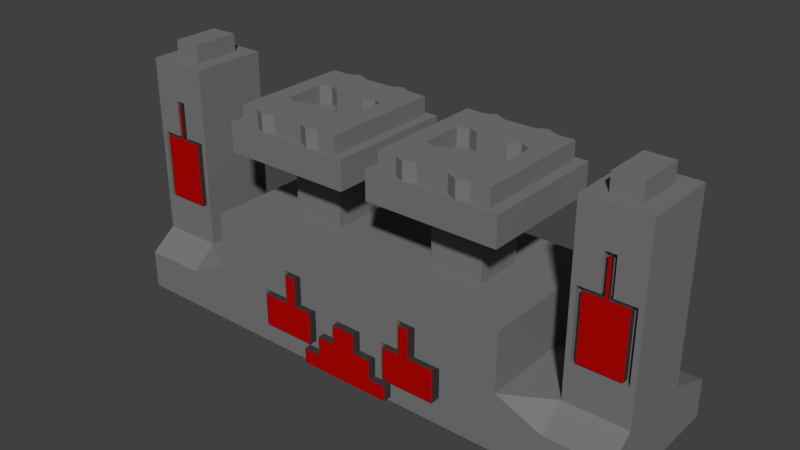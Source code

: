 # Source: CAS_new.blend  (saved by Blender 2.79.0; exported with 4.5.12 LTS)
import bpy
from mathutils import Matrix  # noqa: F401  (used for matrix-valued properties, if any)

bpy.ops.wm.read_factory_settings(use_empty=True)
scene = bpy.context.scene
scene.name = 'Scene'

# ---- collections
col_collection_1 = bpy.data.collections.new('Collection 1'); scene.collection.children.link(col_collection_1)

# ---- materials (node trees are filled in below, after node groups)
mat_material = bpy.data.materials.new('Material')
mat_material.alpha_threshold = 0.0
mat_material.use_transparent_shadow = False
mat_material.diffuse_color = (0.1902, 0.1902, 0.1902, 1.0)
mat_material.roughness = 0.5
mat_material_001 = bpy.data.materials.new('Material.001')
mat_material_001.alpha_threshold = 0.0
mat_material_001.use_transparent_shadow = False
mat_material_001.diffuse_color = (0.4385, 0.00123, 0.0, 1.0)
mat_material_001.roughness = 0.5
mat_material_002 = bpy.data.materials.new('Material.002')
mat_material_002.alpha_threshold = 0.0
mat_material_002.use_transparent_shadow = False
mat_material_002.diffuse_color = (0.04445, 0.04445, 0.04445, 1.0)
mat_material_002.roughness = 0.5

# ---- material node trees

# ---- world
world_world = bpy.data.worlds.new('World'); scene.world = world_world
world_world.color = (0.05088, 0.05088, 0.05088)
world_world.use_sun_shadow = False
world_world.sun_shadow_jitter_overblur = 0.0
world_world.cycles.sampling_method = 'MANUAL'

# ---- meshes
me_cube = bpy.data.meshes.new('Cube')
me_cube.from_pydata([(0.0, 1.0, 0.0), (0.0, -1.0, -0.02108), (1.0, -1.0, 0.0), (1.0, 1.0, 0.0), (1.0, -1.0, -1.0), (1.0, -1.0, 1.0), (1.0, 1.0, -1.0), (1.0, 1.0, 1.0), (0.0, 1.0, -1.0), (0.0, 1.0, 1.0), (0.0, -1.0, -0.9789), (0.0, -1.0, 1.0), (1.286, 0.3479, 0.0), (1.286, 1.0, -1.0), (1.286, -1.0, -1.0), (1.286, -0.6521, 0.0), (1.677, 0.3479, 0.0), (1.677, 1.0, -1.0), (1.677, -1.0, -1.0), (1.677, -0.6521, 0.0), (1.393, 0.1602, 3.115), (1.393, -0.4644, 3.115), (1.569, 0.1602, 3.115), (1.569, -0.4644, 3.115), (1.286, 0.3479, 3.115), (1.286, -0.6521, 3.115), (1.677, 0.3479, 3.115), (1.677, -0.6521, 3.115), (1.393, 0.1602, 3.42), (1.393, -0.4644, 3.42), (1.569, 0.1602, 3.42), (1.569, -0.4644, 3.42), (0.3333, 1.0, 0.0), (0.6667, 1.0, 0.0), (0.6454, -1.0, -0.02127), (0.3333, -1.0, 0.0), (0.3333, 1.0, 1.0), (0.6667, 1.0, 1.0), (0.3122, -1.0, -0.9789), (0.6667, -1.0, -1.0), (0.6667, 1.0, -1.0), (0.3333, 1.0, -1.0), (0.6667, -1.0, 1.0), (0.3333, -1.0, 1.0), (1.0, -0.3333, -1.0), (1.0, 0.3333, -1.0), (1.0, 0.3333, 1.0), (1.0, -0.3333, 1.0), (1.0, 0.3333, 0.0), (1.0, -0.3333, 0.0), (0.0, 0.3333, 1.0), (0.0, -0.3333, 1.0), (0.0, 0.3333, -1.0), (0.0, -0.3333, -1.0), (1.286, -0.3333, -1.0), (1.286, 0.3333, -1.0), (1.286, 0.0146, 0.0), (1.286, -0.3187, 0.0), (1.677, -0.3333, -1.0), (1.677, 0.3333, -1.0), (1.677, 0.0146, 0.0), (1.677, -0.3187, 0.0), (1.286, 0.0146, 3.115), (1.286, -0.3187, 3.115), (1.677, 0.0146, 3.115), (1.677, -0.3187, 3.115), (1.393, -0.04797, 3.115), (1.393, -0.2562, 3.115), (1.569, -0.04797, 3.115), (1.569, -0.2562, 3.115), (1.393, -0.04797, 3.42), (1.393, -0.2562, 3.42), (1.569, -0.04797, 3.42), (1.569, -0.2562, 3.42), (0.6667, 0.3333, 1.0), (0.6667, -0.3333, 1.0), (0.3333, 0.3333, 1.0), (0.3333, -0.3333, 1.0), (0.3333, 0.3333, -1.0), (0.3333, -0.3333, -1.0), (0.6667, 0.3333, -1.0), (0.6667, -0.3333, -1.0), (0.6667, 0.3333, 2.083), (0.6667, -0.3333, 2.083), (0.3333, 0.3333, 2.083), (0.3333, -0.3333, 2.083), (0.7352, 0.2648, 2.591), (0.7352, -0.2648, 2.591), (0.2708, 0.2708, 2.591), (0.2708, -0.2708, 2.591), (0.9212, 0.3333, 2.083), (0.9212, -0.3333, 2.083), (0.8526, 0.2648, 2.591), (0.8526, -0.2648, 2.591), (0.0869, 0.3333, 2.083), (0.0869, -0.3333, 2.083), (0.1494, 0.2708, 2.591), (0.1494, -0.2708, 2.591), (0.4028, 0.2638, 2.591), (0.4028, -0.2638, 2.591), (0.0869, 0.3333, 2.591), (0.0869, -0.3333, 2.591), (0.5972, 0.2638, 2.591), (0.5972, -0.2638, 2.591), (0.9212, 0.3333, 2.591), (0.9212, -0.3333, 2.591), (0.6667, 0.3333, 2.591), (0.6667, -0.3333, 2.591), (0.3333, 0.3333, 2.591), (0.3333, -0.3333, 2.591), (0.2708, 0.2708, 2.896), (0.2708, -0.2708, 2.896), (0.1494, 0.2708, 2.896), (0.1494, -0.2708, 2.896), (0.7352, 0.2648, 2.896), (0.7352, -0.2648, 2.896), (0.8526, 0.2648, 2.896), (0.8526, -0.2648, 2.896), (0.5972, 0.2638, 2.896), (0.5972, -0.2638, 2.896), (0.4028, 0.2638, 2.896), (0.4028, -0.2638, 2.896), (0.2435, -1.0, -0.02127), (0.09003, -1.0, -0.02108), (0.2222, 1.0, -1.0), (0.1111, 1.0, -1.0), (0.2222, -1.0, 1.0), (0.1111, -1.0, 1.0), (0.1111, 1.0, 0.0), (0.2222, 1.0, 0.0), (0.1111, 1.0, 1.0), (0.2222, 1.0, 1.0), (0.1111, -1.0, -0.9789), (0.2222, -1.0, -0.9789), (0.2222, 0.3333, -1.0), (0.1111, 0.3333, -1.0), (0.2222, -0.3333, -1.0), (0.1111, -0.3333, -1.0), (0.1111, 0.3333, 1.0), (0.2222, 0.3333, 1.0), (0.1111, -0.3333, 1.0), (0.2222, -0.3333, 1.0), (1.286, 1.0, -0.3333), (1.286, 1.0, -0.6667), (1.0, 1.0, -0.3333), (1.0, 1.0, -0.6667), (1.0, -1.0, -0.3333), (1.0, -1.0, -0.6667), (0.0, 1.0, -0.3333), (0.0, 1.0, -0.6667), (1.286, -1.0, -0.3333), (1.286, -1.0, -0.6667), (1.677, 1.0, -0.3333), (1.677, 1.0, -0.6667), (1.677, -1.0, -0.3333), (1.677, -1.0, -0.6667), (0.6454, -1.0, -0.3333), (0.6454, -1.0, -0.6454), (0.3122, -1.0, -0.6878), (0.3333, 1.0, -0.3333), (0.3333, 1.0, -0.6667), (0.6667, 1.0, -0.3333), (0.6667, 1.0, -0.6667), (1.677, 0.3333, -0.3333), (1.677, 0.3333, -0.6667), (1.677, -0.3333, -0.3333), (1.677, -0.3333, -0.6667), (0.1111, 1.0, -0.3333), (0.1111, 1.0, -0.6667), (0.2222, 1.0, -0.3333), (0.2222, 1.0, -0.6667), (0.2011, -1.0, -0.3544), (0.2435, -1.0, -0.6454), (0.09003, -1.0, -0.3544), (0.1111, -1.0, 0.0), (0.0, -1.0, 0.0), (0.2222, -1.0, -1.0), (0.3333, -1.0, -1.0), (0.3333, -1.0, -0.6454), (0.0, -1.0, -1.0), (0.1111, -1.0, -1.0), (0.2435, -1.0, -0.3333), (0.2011, -1.0, -0.6878), (0.1111, -1.0, -0.3333), (0.5, 1.0, 0.0), (0.0, -0.7971, -0.9655), (0.1877, -0.7971, -0.7012), (0.2222, -0.7971, -0.9655), (0.5, 1.0, 1.0), (0.1111, -0.7971, -0.9655), (0.0, -0.7971, -0.02108), (0.5, -1.0, 0.0), (0.0766, -0.7971, -0.3678), (0.0766, -0.7971, -0.03452), (0.2988, -0.7971, -0.9655), (0.2988, -0.7971, -0.7012), (0.1877, -0.7971, -0.3678), (0.09003, -0.7971, -0.02108), (0.0, -0.7971, -0.03452), (0.2222, -0.7971, -0.9789), (0.3122, -0.7971, -0.9789), (0.3122, -0.7971, -0.6878), (0.0, -0.7971, -0.9789), (0.1111, -0.7971, -0.9789), (0.2011, -0.7971, -0.3544), (0.2011, -0.7971, -0.6878), (0.09003, -0.7971, -0.3544), (0.0, -1.087, -0.6667), (0.0, -1.087, -0.9655), (0.1877, -1.087, -0.7012), (0.2222, -1.087, -0.9655), (0.1111, -1.087, -0.6667), (0.1111, -1.087, -0.9655), (0.0, -1.087, -0.03452), (0.0, -1.087, -0.3333), (0.0766, -1.087, -0.3678), (0.0766, -1.087, -0.03452), (0.2988, -1.087, -0.9655), (0.2988, -1.087, -0.7012), (0.1877, -1.087, -0.3678), (0.5, -1.0, -1.0), (0.5, 1.0, -1.0), (0.5, -1.0, 1.0), (0.5, 0.3333, -1.0), (0.5, -0.3333, -1.0), (0.5, 0.3333, 1.0), (0.5, -0.3333, 1.0), (0.5, 0.3333, 2.083), (0.5, -0.3333, 2.083), (0.4028, 0.7969, 2.899), (0.4028, 0.2638, 2.899), (0.3333, 0.3333, 2.899), (0.3333, 0.8663, 2.899), (0.5, 0.2638, 2.896), (0.5, -0.2638, 2.896), (0.5, 1.0, -0.6667), (0.5, 1.0, -0.3333), (0.5, -1.0, -0.6454), (0.8333, 1.0, 0.0), (0.8333, 1.0, 1.0), (0.8333, -1.0, -1.0), (0.8333, -1.0, 0.0), (0.8333, 1.0, -1.0), (0.8333, -1.0, 1.0), (0.8333, 0.3333, 1.0), (0.8333, -0.3333, 1.0), (0.8333, 0.3333, -1.0), (0.8333, -0.3333, -1.0), (0.8333, -1.0, -0.6667), (0.8333, -1.0, -0.3333), (0.8333, 1.0, -0.6667), (0.8333, 1.0, -0.3333), (0.0, -1.0, 0.5), (1.0, -1.0, 0.5), (0.0, 1.0, 0.5), (1.0, 1.0, 0.5), (0.6667, -1.0, 0.5), (0.3546, -1.0, 0.4787), (0.3333, 1.0, 0.5), (0.6667, 1.0, 0.5), (1.0, 0.3333, 0.5), (1.0, -0.3333, 0.5), (0.1111, 1.0, 0.5), (0.2222, 1.0, 0.5), (0.2222, -1.0, 0.5), (0.1111, -1.0, 0.5), (0.5, 1.0, 0.5), (0.4787, -1.0, 0.4787), (0.8333, -1.0, 0.5), (0.8333, 1.0, 0.5), (0.3333, -1.0, 0.5), (0.3546, -1.0, -0.02127), (0.2222, -1.0, 0.0), (0.6667, -1.0, 0.0), (0.6667, -1.0, -0.3333), (0.6667, -1.0, -0.6667), (0.2222, -1.0, -0.3333), (0.2222, -1.0, -0.6667), (0.3333, -1.0, -0.6667), (0.5, -1.0, -0.6667), (0.4787, -1.0, -0.02127), (0.5, -1.0, 0.5), (0.4498, -0.8917, -0.05016), (0.3835, -0.8917, -0.05016), (0.3333, -0.8917, -0.6454), (0.2724, -0.8917, -0.3333), (0.6454, -0.8917, -0.3333), (0.5, -0.8917, -0.6454), (0.3835, -0.8917, 0.4498), (0.2724, -0.8917, -0.05016), (0.6165, -0.8917, -0.05016), (0.6165, -0.8917, -0.6165), (0.2724, -0.8917, -0.6165), (0.4498, -0.8917, 0.4498), (0.3546, -0.8917, 0.4787), (0.3546, -0.8917, -0.02127), (0.2435, -0.8917, -0.02127), (0.6454, -0.8917, -0.02127), (0.6165, -0.8917, -0.3333), (0.6454, -0.8917, -0.6454), (0.2435, -0.8917, -0.3333), (0.2435, -0.8917, -0.6454), (0.3333, -0.8917, -0.6165), (0.5, -0.8917, -0.6165), (0.4787, -0.8917, -0.02127), (0.4787, -0.8917, 0.4787), (0.4498, -1.054, -0.05016), (0.3835, -1.054, -0.05016), (0.3333, -1.054, -0.3333), (0.3333, -1.054, -0.6165), (0.2724, -1.054, -0.3333), (0.5, -1.054, -0.3333), (0.6165, -1.054, -0.3333), (0.5, -1.054, -0.6165), (0.3835, -1.054, 0.4498), (0.2724, -1.054, -0.05016), (0.6165, -1.054, -0.05016), (0.6165, -1.054, -0.6165), (0.2724, -1.054, -0.6165), (0.4498, -1.054, 0.4498), (1.416, 0.3479, 0.0), (1.546, 0.3479, 0.0), (1.546, 1.0, -1.0), (1.416, 1.0, -1.0), (1.416, -0.6521, 0.0), (1.546, -0.6521, 0.0), (1.546, -1.0, -1.0), (1.416, -1.0, -1.0), (1.416, 0.3479, 3.115), (1.546, 0.3479, 3.115), (1.416, -0.6521, 3.115), (1.546, -0.6521, 3.115), (1.452, 0.1602, 3.115), (1.51, 0.1602, 3.115), (1.452, -0.4644, 3.115), (1.51, -0.4644, 3.115), (1.452, 0.1602, 3.42), (1.51, 0.1602, 3.42), (1.452, -0.4644, 3.42), (1.51, -0.4644, 3.42), (1.452, -0.04797, 3.42), (1.51, -0.04797, 3.42), (1.452, -0.2562, 3.42), (1.51, -0.2562, 3.42), (1.416, -0.3333, -1.0), (1.546, -0.3333, -1.0), (1.416, 0.3333, -1.0), (1.546, 0.3333, -1.0), (1.416, -1.0, -0.3333), (1.546, -1.0, -0.3333), (1.416, -1.0, -0.6667), (1.546, -1.0, -0.6667), (1.416, 1.0, -0.6667), (1.546, 1.0, -0.6667), (1.416, 1.0, -0.3333), (1.546, 1.0, -0.3333), (1.317, -0.6521, 0.6549), (1.317, -0.6521, 1.246), (1.317, -0.6521, 1.837), (1.286, -0.6521, 2.492), (1.286, 0.3479, 2.492), (1.286, 0.3479, 1.869), (1.286, 0.3479, 1.246), (1.286, 0.3479, 0.623), (1.645, -0.6521, 0.6549), (1.645, -0.6521, 1.246), (1.645, -0.6521, 1.837), (1.677, -0.6521, 2.492), (1.677, 0.3479, 2.492), (1.677, 0.3479, 1.869), (1.677, 0.3479, 1.246), (1.677, 0.3479, 0.623), (1.677, -0.3187, 0.623), (1.677, -0.3187, 1.246), (1.677, -0.3187, 1.869), (1.677, -0.3187, 2.492), (1.677, 0.0146, 0.623), (1.677, 0.0146, 1.246), (1.677, 0.0146, 1.869), (1.677, 0.0146, 2.492), (1.286, 0.0146, 0.623), (1.286, 0.0146, 1.246), (1.286, 0.0146, 1.869), (1.286, 0.0146, 2.492), (1.286, -0.3187, 0.623), (1.286, -0.3187, 1.246), (1.286, -0.3187, 1.869), (1.286, -0.3187, 2.492), (1.546, 0.3479, 0.623), (1.546, 0.3479, 1.246), (1.546, 0.3479, 1.869), (1.546, 0.3479, 2.492), (1.416, 0.3479, 0.623), (1.416, 0.3479, 1.246), (1.416, 0.3479, 1.869), (1.416, 0.3479, 2.492), (1.416, -0.6521, 0.6549), (1.416, -0.6521, 1.869), (1.448, -0.6521, 2.46), (1.546, -0.6521, 0.6549), (1.546, -0.6521, 1.869), (1.514, -0.6521, 2.46), (1.286, -0.6521, 0.623), (1.286, -0.6521, 1.246), (1.286, -0.6521, 1.869), (1.677, -0.6521, 0.623), (1.677, -0.6521, 1.246), (1.677, -0.6521, 1.869), (1.448, -0.6521, 1.837), (1.416, -0.6521, 2.492), (1.514, -0.6521, 1.837), (1.546, -0.6521, 2.492), (1.546, -0.6521, 0.623), (1.416, -0.6521, 0.623), (1.416, -0.5792, 0.6873), (1.48, -0.5792, 1.805), (1.546, -0.5792, 0.6873), (1.514, -0.5792, 1.837), (1.317, -0.5792, 1.246), (1.612, -0.5792, 1.246), (1.35, -0.5792, 0.6873), (1.35, -0.5792, 1.805), (1.612, -0.5792, 0.6873), (1.612, -0.5792, 1.805), (1.48, -0.5792, 2.428), (1.482, -0.5792, 2.428), (1.317, -0.5792, 0.6549), (1.35, -0.5792, 1.246), (1.317, -0.5792, 1.837), (1.645, -0.5792, 0.6549), (1.645, -0.5792, 1.246), (1.645, -0.5792, 1.837), (1.448, -0.5792, 1.837), (1.448, -0.5792, 2.46), (1.482, -0.5792, 1.805), (1.514, -0.5792, 2.46), (1.546, -0.5792, 0.6549), (1.416, -0.5792, 0.6549), (1.416, -0.6704, 0.6873), (1.416, -0.6704, 1.246), (1.472, -0.6704, 1.805), (1.546, -0.6704, 0.6873), (1.546, -0.6704, 1.246), (1.491, -0.6704, 1.805), (1.35, -0.6704, 1.246), (1.612, -0.6704, 1.246), (1.35, -0.6704, 0.6873), (1.35, -0.6704, 1.805), (1.612, -0.6704, 0.6873), (1.612, -0.6704, 1.805), (1.472, -0.6704, 2.428), (1.491, -0.6704, 2.428), (0.5, 0.8663, 2.083), (0.6667, 0.8663, 2.083), (0.5, -0.8542, 2.083), (0.6667, -0.8542, 2.083), (0.5, 0.8663, 2.591), (0.6667, 0.8663, 2.591), (0.5, -0.8542, 2.591), (0.6667, -0.8542, 2.591), (0.3333, -0.8542, 2.591), (0.3333, -0.8542, 2.083), (0.3333, 0.8663, 2.591), (0.3333, 0.8663, 2.083), (0.9212, -0.8542, 2.083), (0.9212, -0.8542, 2.591), (0.9212, 0.8663, 2.591), (0.9212, 0.8663, 2.083), (0.0869, -0.8542, 2.591), (0.0869, -0.8542, 2.083), (0.0869, 0.8663, 2.591), (0.0869, 0.8663, 2.083), (0.1494, 0.8038, 2.591), (0.2708, 0.8038, 2.591), (0.2708, -0.7917, 2.591), (0.1494, -0.7917, 2.591), (0.8526, -0.7857, 2.591), (0.7352, -0.7857, 2.591), (0.8526, 0.7978, 2.591), (0.7352, 0.7978, 2.591), (0.5, 0.7969, 2.591), (0.5972, 0.7969, 2.591), (0.5, -0.7848, 2.591), (0.5972, -0.7848, 2.591), (0.4028, -0.7848, 2.591), (0.4028, 0.7969, 2.591), (0.1494, 0.8038, 2.896), (0.2708, 0.8038, 2.896), (0.2708, -0.7917, 2.896), (0.1494, -0.7917, 2.896), (0.8526, -0.7857, 2.896), (0.7352, -0.7857, 2.896), (0.8526, 0.7978, 2.896), (0.7352, 0.7978, 2.896), (0.5, 0.7969, 2.896), (0.5972, 0.7969, 2.896), (0.5, -0.7848, 2.896), (0.5972, -0.7848, 2.896), (0.4028, -0.7848, 2.896), (0.4028, 0.7969, 2.896), (0.4028, -0.7848, 2.899), (0.4028, -0.2638, 2.899), (0.3333, -0.3333, 2.899), (0.3333, -0.8542, 2.899), (0.2708, 0.2708, 2.899), (0.2708, -0.2708, 2.899), (0.6667, -0.8542, 2.899), (0.6667, -0.3333, 2.899), (0.7352, -0.2648, 2.899), (0.7352, 0.2648, 2.899), (0.6667, 0.3333, 2.899), (0.5972, -0.2638, 2.899), (0.5972, -0.7848, 2.899), (0.5972, 0.2638, 2.899), (0.7352, 0.7978, 2.899), (0.5972, 0.7969, 2.899), (0.6667, 0.8663, 2.899), (0.2708, 0.8038, 2.899), (0.2708, -0.7917, 2.899), (0.7352, -0.7857, 2.899), (0.5972, 0.2638, 2.158), (0.5972, -0.2638, 2.158), (0.4028, 0.2638, 2.158), (0.4028, -0.2638, 2.158), (0.5972, 0.2638, 2.463), (0.5972, -0.2638, 2.463), (0.4028, 0.2638, 2.463), (0.4028, -0.2638, 2.463), (0.5, 0.2638, 2.463), (0.5, -0.2638, 2.463)], [], [(355, 321, 16, 152), (269, 239, 7, 255), (261, 47, 5, 253), (251, 238, 3, 144), (247, 44, 4, 240), (144, 3, 12, 142), (140, 51, 11, 127), (147, 4, 14, 151), (265, 127, 11, 252), (38, 158, 201, 200), (45, 6, 13, 55), (49, 2, 15, 57), (165, 61, 19, 154), (387, 359, 25, 63), (347, 322, 17, 59), (351, 326, 18, 155), (335, 23, 31, 339), (411, 367, 27, 331), (395, 360, 24, 328), (379, 368, 26, 64), (66, 20, 24, 62), (69, 23, 27, 65), (333, 22, 26, 329), (334, 21, 25, 330), (343, 339, 31, 73), (68, 22, 30, 72), (332, 20, 28, 336), (67, 21, 29, 71), (249, 241, 273, 274), (172, 178, 284, 301), (268, 243, 42, 256), (281, 222, 43, 270), (245, 75, 42, 243), (226, 77, 43, 222), (136, 79, 177, 176), (224, 81, 39, 220), (169, 129, 32, 159), (236, 184, 33, 161), (263, 131, 36, 258), (266, 188, 37, 259), (221, 40, 80, 223), (223, 80, 81, 224), (124, 41, 78, 134), (134, 78, 79, 136), (188, 36, 76, 225), (76, 77, 85, 84), (239, 37, 74, 244), (244, 74, 75, 245), (20, 66, 70, 28), (66, 67, 71, 70), (23, 69, 73, 31), (69, 68, 72, 73), (337, 341, 72, 30), (341, 343, 73, 72), (22, 68, 64, 26), (68, 69, 65, 64), (21, 67, 63, 25), (67, 66, 62, 63), (367, 375, 65, 27), (375, 379, 64, 65), (326, 345, 58, 18), (345, 347, 59, 58), (360, 383, 62, 24), (383, 387, 63, 62), (152, 16, 60, 163), (163, 60, 61, 165), (3, 48, 56, 12), (48, 49, 57, 56), (4, 44, 54, 14), (44, 45, 55, 54), (130, 9, 50, 138), (138, 50, 51, 140), (242, 6, 45, 246), (246, 45, 44, 247), (255, 7, 46, 260), (260, 46, 47, 261), (91, 105, 465, 464), (75, 74, 82, 83), (225, 76, 84, 227), (226, 75, 83, 228), (93, 92, 116, 117), (112, 110, 487, 486), (110, 88, 473, 487), (106, 86, 509, 510), (91, 90, 104, 105), (95, 85, 461, 469), (228, 83, 455, 454), (83, 82, 90, 91), (94, 95, 101, 100), (84, 85, 95, 94), (96, 112, 486, 472), (82, 227, 452, 453), (88, 89, 109, 108), (97, 96, 100, 101), (121, 99, 484, 498), (234, 121, 498, 496), (87, 86, 106, 107), (92, 93, 105, 104), (485, 462, 232, 229), (84, 94, 471, 463), (102, 103, 107, 106), (99, 98, 108, 109), (103, 119, 497, 483), (120, 233, 494, 499), (103, 102, 520, 521), (114, 115, 117, 116), (111, 110, 112, 113), (119, 103, 521, 525), (473, 88, 504, 517), (94, 100, 470, 471), (120, 98, 522, 526), (89, 88, 110, 111), (119, 234, 496, 497), (102, 106, 510, 513), (96, 97, 113, 112), (86, 87, 115, 114), (76, 139, 141, 77), (139, 138, 140, 141), (36, 131, 139, 76), (131, 130, 138, 139), (52, 135, 137, 53), (135, 134, 136, 137), (8, 125, 135, 52), (125, 124, 134, 135), (254, 9, 130, 262), (262, 130, 131, 263), (148, 0, 128, 167), (167, 128, 129, 169), (53, 137, 180, 179), (137, 136, 176, 180), (237, 157, 299, 287), (276, 272, 174, 183), (270, 43, 126, 264), (264, 126, 127, 265), (77, 141, 126, 43), (141, 140, 127, 126), (182, 171, 204, 205), (158, 182, 205, 201), (133, 38, 200, 199), (156, 34, 297, 286), (125, 168, 170, 124), (168, 167, 169, 170), (8, 149, 168, 125), (149, 148, 167, 168), (59, 164, 166, 58), (164, 163, 165, 166), (17, 153, 164, 59), (153, 152, 163, 164), (221, 235, 162, 40), (235, 236, 161, 162), (124, 170, 160, 41), (170, 169, 159, 160), (220, 279, 278, 177), (181, 172, 301, 300), (240, 248, 275, 39), (248, 249, 274, 275), (325, 349, 154, 19), (349, 351, 155, 154), (58, 166, 155, 18), (166, 165, 154, 155), (132, 133, 199, 203), (171, 173, 206, 204), (2, 146, 150, 15), (146, 147, 151, 150), (6, 145, 143, 13), (145, 144, 142, 143), (242, 250, 145, 6), (250, 251, 144, 145), (322, 353, 153, 17), (353, 355, 152, 153), (1, 123, 174, 175), (38, 133, 176, 177), (158, 38, 177, 278), (132, 10, 179, 180), (133, 132, 180, 176), (171, 182, 277, 276), (123, 173, 183, 174), (173, 171, 276, 183), (182, 158, 278, 277), (195, 186, 209, 218), (187, 194, 217, 210), (189, 187, 210, 212), (196, 192, 215, 219), (193, 198, 213, 216), (185, 189, 212, 208), (173, 123, 197, 206), (10, 132, 203, 202), (123, 1, 190, 197), (198, 193, 197, 190), (194, 187, 199, 200), (195, 194, 200, 201), (189, 185, 202, 203), (187, 189, 203, 199), (196, 186, 205, 204), (193, 192, 206, 197), (192, 196, 204, 206), (186, 195, 201, 205), (215, 216, 213, 214), (210, 209, 211, 212), (209, 219, 215, 211), (217, 218, 209, 210), (212, 211, 207, 208), (211, 215, 214, 207), (186, 196, 219, 209), (194, 195, 218, 217), (192, 193, 216, 215), (34, 280, 304, 297), (39, 275, 279, 220), (160, 159, 236, 235), (41, 160, 235, 221), (101, 95, 469, 468), (233, 120, 526, 528), (233, 118, 495, 494), (100, 96, 472, 470), (86, 114, 493, 479), (98, 485, 229, 230), (77, 226, 228, 85), (74, 225, 227, 82), (97, 101, 468, 475), (37, 188, 225, 74), (78, 223, 224, 79), (41, 221, 223, 78), (258, 36, 188, 266), (159, 32, 184, 236), (79, 224, 220, 177), (75, 226, 222, 42), (256, 42, 222, 281), (271, 122, 296, 295), (162, 161, 251, 250), (40, 162, 250, 242), (147, 146, 249, 248), (4, 147, 248, 240), (80, 246, 247, 81), (40, 242, 246, 80), (46, 244, 245, 47), (7, 239, 244, 46), (47, 245, 243, 5), (253, 5, 243, 268), (146, 2, 241, 249), (81, 247, 240, 39), (161, 33, 238, 251), (259, 37, 239, 269), (33, 259, 269, 238), (2, 253, 268, 241), (273, 256, 281, 191), (32, 258, 266, 184), (272, 264, 265, 174), (35, 270, 264, 272), (128, 262, 263, 129), (0, 254, 262, 128), (48, 260, 261, 49), (3, 255, 260, 48), (184, 266, 259, 33), (129, 263, 258, 32), (267, 257, 294, 305), (241, 268, 256, 273), (174, 265, 252, 175), (49, 261, 253, 2), (238, 269, 255, 3), (271, 257, 270, 35), (122, 271, 35, 272), (34, 156, 274, 273), (156, 157, 275, 274), (181, 122, 272, 276), (172, 181, 276, 277), (178, 172, 277, 278), (237, 178, 278, 279), (280, 34, 273, 191), (157, 237, 279, 275), (267, 280, 191, 281), (257, 267, 281, 270), (303, 291, 317, 313), (298, 290, 316, 312), (285, 292, 318, 310), (290, 282, 306, 316), (283, 289, 315, 307), (293, 288, 314, 319), (289, 285, 310, 315), (157, 156, 286, 299), (280, 267, 305, 304), (257, 271, 295, 294), (178, 237, 287, 284), (122, 181, 300, 296), (283, 288, 294, 295), (289, 283, 295, 296), (290, 298, 286, 297), (298, 291, 299, 286), (285, 289, 296, 300), (292, 285, 300, 301), (302, 292, 301, 284), (303, 302, 284, 287), (282, 290, 297, 304), (291, 303, 287, 299), (293, 282, 304, 305), (288, 293, 305, 294), (311, 306, 307, 308), (308, 307, 315, 310), (309, 308, 310, 318), (313, 311, 308, 309), (317, 312, 311, 313), (312, 316, 306, 311), (306, 319, 314, 307), (292, 302, 309, 318), (291, 298, 312, 317), (282, 293, 319, 306), (288, 283, 307, 314), (302, 303, 313, 309), (143, 142, 354, 352), (352, 354, 355, 353), (13, 143, 352, 323), (323, 352, 353, 322), (150, 151, 350, 348), (348, 350, 351, 349), (15, 150, 348, 324), (324, 348, 349, 325), (54, 55, 346, 344), (344, 346, 347, 345), (14, 54, 344, 327), (327, 344, 345, 326), (70, 71, 342, 340), (340, 342, 343, 341), (28, 70, 340, 336), (336, 340, 341, 337), (22, 333, 337, 30), (333, 332, 336, 337), (71, 29, 338, 342), (342, 338, 339, 343), (23, 335, 331, 27), (335, 334, 330, 331), (20, 332, 328, 24), (332, 333, 329, 328), (368, 391, 329, 26), (391, 395, 328, 329), (359, 409, 330, 25), (409, 411, 331, 330), (21, 334, 338, 29), (334, 335, 339, 338), (151, 14, 327, 350), (350, 327, 326, 351), (55, 13, 323, 346), (346, 323, 322, 347), (142, 12, 320, 354), (354, 320, 321, 355), (324, 325, 412, 413), (401, 398, 433, 435), (357, 356, 426, 418), (399, 364, 429, 436), (15, 324, 413, 402), (365, 366, 431, 430), (396, 399, 436, 437), (404, 397, 409, 359), (321, 320, 392, 388), (388, 392, 393, 389), (389, 393, 394, 390), (390, 394, 395, 391), (16, 321, 388, 371), (371, 388, 389, 370), (370, 389, 390, 369), (369, 390, 391, 368), (56, 57, 384, 380), (380, 384, 385, 381), (381, 385, 386, 382), (382, 386, 387, 383), (12, 56, 380, 363), (363, 380, 381, 362), (362, 381, 382, 361), (361, 382, 383, 360), (61, 60, 376, 372), (372, 376, 377, 373), (373, 377, 378, 374), (374, 378, 379, 375), (19, 61, 372, 405), (405, 372, 373, 406), (406, 373, 374, 407), (407, 374, 375, 367), (60, 16, 371, 376), (376, 371, 370, 377), (377, 370, 369, 378), (378, 369, 368, 379), (320, 12, 363, 392), (392, 363, 362, 393), (393, 362, 361, 394), (394, 361, 360, 395), (325, 19, 405, 412), (408, 358, 428, 432), (364, 365, 430, 429), (400, 407, 367, 411), (57, 15, 402, 384), (384, 402, 403, 385), (385, 403, 404, 386), (386, 404, 359, 387), (356, 357, 403, 402), (357, 358, 404, 403), (365, 364, 405, 406), (366, 365, 406, 407), (408, 398, 409, 397), (401, 410, 400, 411), (399, 396, 413, 412), (398, 401, 411, 409), (396, 356, 402, 413), (358, 408, 397, 404), (364, 399, 412, 405), (410, 366, 407, 400), (427, 420, 446, 444), (416, 422, 448, 441), (419, 423, 449, 445), (414, 416, 441, 438), (415, 421, 447, 440), (422, 419, 445, 448), (434, 425, 451, 443), (398, 408, 432, 433), (366, 410, 417, 431), (358, 357, 418, 428), (356, 396, 437, 426), (410, 401, 435, 417), (420, 427, 418, 426), (427, 421, 428, 418), (419, 422, 429, 430), (423, 419, 430, 431), (415, 424, 433, 432), (425, 434, 417, 435), (416, 414, 437, 436), (424, 425, 435, 433), (414, 420, 426, 437), (421, 415, 432, 428), (422, 416, 436, 429), (434, 423, 431, 417), (438, 441, 442, 439), (439, 442, 443, 440), (440, 443, 451, 450), (446, 438, 439, 444), (444, 439, 440, 447), (441, 448, 445, 442), (442, 445, 449, 443), (425, 424, 450, 451), (424, 415, 440, 450), (423, 434, 443, 449), (421, 427, 444, 447), (420, 414, 438, 446), (454, 455, 459, 458), (462, 463, 471, 470), (452, 463, 462, 456), (459, 455, 464, 465), (473, 472, 486, 487), (453, 457, 466, 467), (461, 460, 468, 469), (482, 483, 497, 496), (472, 473, 462, 470), (474, 475, 468, 460), (476, 477, 459, 465), (479, 478, 466, 457), (480, 481, 457, 456), (482, 484, 460, 458), (475, 474, 488, 489), (477, 476, 490, 491), (478, 479, 493, 492), (480, 485, 499, 494), (481, 480, 494, 495), (483, 482, 458, 459), (485, 480, 456, 462), (484, 482, 496, 498), (453, 452, 456, 457), (461, 454, 458, 460), (462, 473, 517, 232), (116, 92, 478, 492), (111, 113, 489, 488), (104, 90, 467, 466), (92, 104, 466, 478), (93, 117, 490, 476), (83, 91, 464, 455), (105, 93, 476, 465), (118, 102, 481, 495), (227, 84, 463, 452), (89, 111, 488, 474), (117, 115, 491, 490), (85, 228, 454, 461), (113, 97, 475, 489), (109, 89, 505, 502), (114, 116, 492, 493), (90, 82, 453, 467), (115, 87, 477, 491), (479, 457, 516, 514), (98, 120, 499, 485), (508, 507, 506, 519), (231, 230, 229, 232), (501, 502, 503, 500), (507, 511, 512, 506), (513, 510, 516, 515), (510, 509, 514, 516), (504, 231, 232, 517), (502, 505, 518, 503), (474, 460, 503, 518), (107, 103, 511, 507), (99, 109, 502, 501), (108, 98, 230, 231), (86, 479, 514, 509), (457, 481, 515, 516), (89, 474, 518, 505), (103, 483, 512, 511), (483, 459, 506, 512), (459, 477, 519, 506), (481, 102, 513, 515), (88, 108, 231, 504), (477, 87, 508, 519), (460, 484, 500, 503), (484, 99, 501, 500), (87, 107, 507, 508), (528, 526, 527, 529), (521, 520, 524, 525), (522, 523, 527, 526), (524, 528, 529, 525), (121, 234, 529, 527), (99, 121, 527, 523), (98, 99, 523, 522), (118, 233, 528, 524), (234, 119, 525, 529), (102, 118, 524, 520)])
me_cube.polygons.foreach_set('material_index', [0, 0, 0, 0, 0, 0, 0, 0, 0, 0, 0, 0, 0, 0, 0, 0, 0, 0, 0, 0, 0, 0, 0, 0, 0, 0, 0, 0, 0, 0, 0, 0, 0, 0, 0, 0, 0, 0, 0, 0, 0, 0, 0, 0, 0, 0, 0, 0, 0, 0, 0, 0, 0, 0, 0, 0, 0, 0, 0, 0, 0, 0, 0, 0, 0, 0, 0, 0, 0, 0, 0, 0, 0, 0, 0, 0, 0, 0, 0, 0, 0, 0, 0, 0, 0, 0, 0, 0, 0, 0, 0, 0, 0, 0, 0, 0, 0, 0, 0, 0, 0, 0, 0, 0, 0, 0, 0, 0, 0, 0, 0, 0, 0, 0, 0, 0, 0, 0, 0, 0, 0, 0, 0, 0, 0, 0, 0, 0, 0, 0, 0, 0, 0, 0, 0, 0, 0, 0, 0, 0, 0, 0, 0, 0, 0, 0, 0, 0, 0, 0, 0, 0, 0, 0, 0, 0, 0, 0, 0, 0, 0, 0, 0, 0, 0, 0, 0, 0, 0, 0, 0, 0, 0, 0, 0, 0, 0, 0, 0, 2, 2, 2, 2, 2, 2, 0, 0, 0, 0, 0, 0, 0, 0, 0, 0, 0, 0, 1, 1, 1, 1, 1, 1, 2, 2, 2, 0, 0, 0, 0, 0, 0, 0, 0, 0, 0, 0, 0, 0, 0, 0, 0, 0, 0, 0, 0, 0, 0, 0, 0, 0, 0, 0, 0, 0, 0, 0, 0, 0, 0, 0, 0, 0, 0, 0, 0, 0, 0, 0, 0, 0, 0, 0, 0, 0, 0, 0, 0, 0, 0, 0, 0, 0, 0, 0, 0, 0, 0, 0, 0, 0, 2, 2, 2, 2, 2, 2, 2, 0, 0, 0, 0, 0, 0, 0, 0, 0, 0, 0, 0, 0, 0, 0, 0, 0, 1, 1, 1, 1, 1, 1, 1, 2, 2, 2, 2, 2, 0, 0, 0, 0, 0, 0, 0, 0, 0, 0, 0, 0, 0, 0, 0, 0, 0, 0, 0, 0, 0, 0, 0, 0, 0, 0, 0, 0, 0, 0, 0, 0, 0, 0, 0, 0, 0, 0, 0, 0, 0, 0, 0, 0, 0, 0, 0, 0, 0, 0, 0, 0, 0, 0, 0, 0, 0, 0, 0, 0, 0, 0, 0, 0, 0, 0, 0, 0, 0, 0, 0, 0, 0, 0, 0, 0, 0, 0, 0, 0, 0, 0, 0, 0, 0, 0, 0, 0, 0, 0, 0, 0, 0, 0, 0, 0, 2, 2, 2, 2, 2, 2, 2, 0, 0, 0, 0, 0, 0, 0, 0, 0, 0, 0, 0, 0, 0, 0, 0, 0, 1, 1, 1, 1, 1, 1, 1, 2, 2, 2, 2, 2, 0, 0, 0, 0, 0, 0, 0, 0, 0, 0, 0, 0, 0, 0, 0, 0, 0, 0, 0, 0, 0, 0, 0, 0, 0, 0, 0, 0, 0, 0, 0, 0, 0, 0, 0, 0, 0, 0, 0, 0, 0, 0, 0, 0, 0, 0, 0, 0, 0, 0, 0, 0, 0, 0, 0, 0, 0, 0, 0, 0, 0, 0, 0, 0, 0, 0, 0, 0, 0, 0, 0, 0, 0, 0, 0, 0, 0, 0])
me_cube.materials.append(mat_material)
me_cube.materials.append(mat_material_001)
me_cube.materials.append(mat_material_002)
me_cube.use_remesh_preserve_volume = False
me_cube.use_remesh_preserve_attributes = False
me_cube.use_mirror_vertex_groups = False
me_cube.update()

# ---- objects
ob_cube = bpy.data.objects.new('Cube', me_cube)

# ---- transforms, parenting, visibility, modifiers, constraints
ob_cube.location = (0.0, 0.0, -1.4)
ob_cube.scale = (2.1, 1.0, 0.77)
ob_cube.lineart.crease_threshold = 0.0
_m = ob_cube.modifiers.new('Mirror', 'MIRROR')
_m.use_clip = True

# ---- collection membership
col_collection_1.objects.link(ob_cube)

# ---- scene / render settings (as saved in the file)
scene.frame_start = 1; scene.frame_end = 250; scene.frame_set(1)
scene.render.engine = 'BLENDER_EEVEE_NEXT'
scene.render.resolution_percentage = 50
scene.render.dither_intensity = 0.0
scene.cycles.use_denoising = False
scene.cycles.samples = 128
scene.cycles.sampling_pattern = 'TABULATED_SOBOL'
scene.cycles.use_adaptive_sampling = False
scene.cycles.use_light_tree = False
scene.cycles.blur_glossy = 0.0
scene.cycles.sample_clamp_indirect = 0.0
scene.view_settings.view_transform = 'Standard'
bpy.context.view_layer.update()

# ---- added for rendering (the .blend has no active camera and no usable light): camera, sun
cam_auto = bpy.data.cameras.new('AutoCamera')
cam_auto.lens = 50.0
cam_auto.sensor_width = 36.0
cam_auto.clip_end = 1000.0
ob_auto_camera = bpy.data.objects.new('AutoCamera', cam_auto)
scene.collection.objects.link(ob_auto_camera)
ob_auto_camera.location = (7.48933, -9.03081, 5.52301)
ob_auto_camera.rotation_euler = (1.09748, -7.21219e-08, 0.694738)
scene.camera = ob_auto_camera
light_auto_sun = bpy.data.lights.new('AutoSun', 'SUN')
light_auto_sun.energy = 3.0
light_auto_sun.angle = 0.0523599
ob_auto_sun = bpy.data.objects.new('AutoSun', light_auto_sun)
scene.collection.objects.link(ob_auto_sun)
ob_auto_sun.rotation_euler = (0.872665, 0.174533, 0.523599)
bpy.context.view_layer.update()
